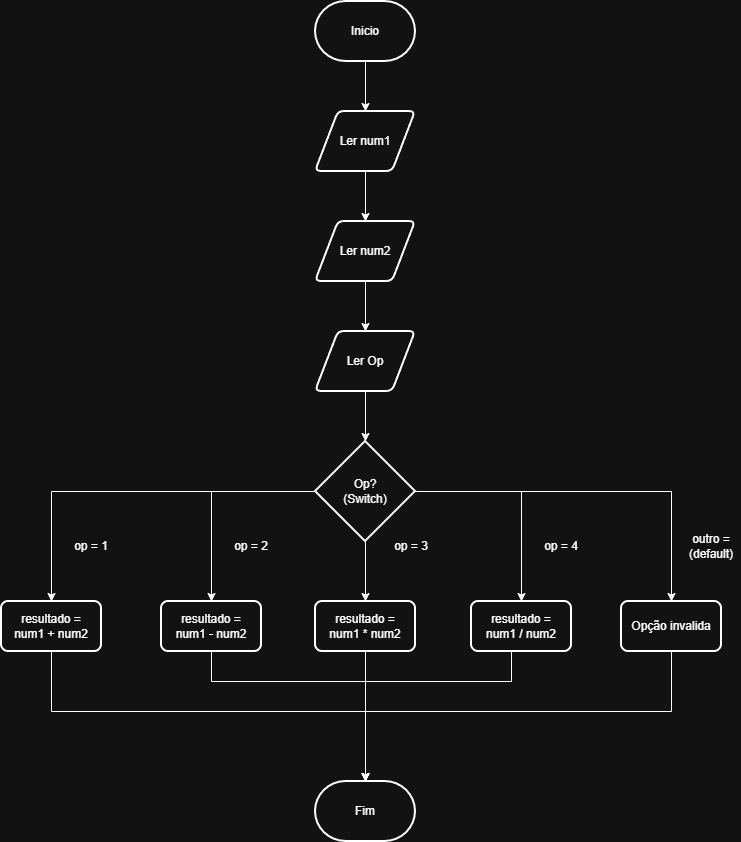

The diagram above was exported from draw.io. Its source (the exported page's mxGraphModel, read from the mxfile embedded in the PNG):
<mxGraphModel dx="1369" dy="790" grid="1" gridSize="10" guides="1" tooltips="1" connect="1" arrows="1" fold="1" page="1" pageScale="1" pageWidth="827" pageHeight="1169" math="0" shadow="0">
  <root>
    <mxCell id="0" />
    <mxCell id="1" parent="0" />
    <mxCell id="osf36_nrEY2QZiIPrQBv-7" edge="1" parent="1" source="osf36_nrEY2QZiIPrQBv-1" style="edgeStyle=orthogonalEdgeStyle;rounded=0;orthogonalLoop=1;jettySize=auto;html=1;" target="osf36_nrEY2QZiIPrQBv-2" value="">
      <mxGeometry relative="1" as="geometry" />
    </mxCell>
    <mxCell id="osf36_nrEY2QZiIPrQBv-1" parent="1" style="strokeWidth=2;html=1;shape=mxgraph.flowchart.terminator;whiteSpace=wrap;" value="Inicio" vertex="1">
      <mxGeometry height="60" width="100" x="364" y="60" as="geometry" />
    </mxCell>
    <mxCell id="osf36_nrEY2QZiIPrQBv-8" edge="1" parent="1" source="osf36_nrEY2QZiIPrQBv-2" style="edgeStyle=orthogonalEdgeStyle;rounded=0;orthogonalLoop=1;jettySize=auto;html=1;" target="osf36_nrEY2QZiIPrQBv-4" value="">
      <mxGeometry relative="1" as="geometry" />
    </mxCell>
    <mxCell id="osf36_nrEY2QZiIPrQBv-2" parent="1" style="shape=parallelogram;html=1;strokeWidth=2;perimeter=parallelogramPerimeter;whiteSpace=wrap;rounded=1;arcSize=12;size=0.23;" value="Ler num1" vertex="1">
      <mxGeometry height="60" width="100" x="364" y="170" as="geometry" />
    </mxCell>
    <mxCell id="osf36_nrEY2QZiIPrQBv-11" edge="1" parent="1" source="osf36_nrEY2QZiIPrQBv-3" style="edgeStyle=orthogonalEdgeStyle;rounded=0;orthogonalLoop=1;jettySize=auto;html=1;" target="osf36_nrEY2QZiIPrQBv-10" value="">
      <mxGeometry relative="1" as="geometry" />
    </mxCell>
    <mxCell id="osf36_nrEY2QZiIPrQBv-3" parent="1" style="shape=parallelogram;html=1;strokeWidth=2;perimeter=parallelogramPerimeter;whiteSpace=wrap;rounded=1;arcSize=12;size=0.23;" value="Ler Op" vertex="1">
      <mxGeometry height="60" width="100" x="364" y="390" as="geometry" />
    </mxCell>
    <mxCell id="osf36_nrEY2QZiIPrQBv-9" edge="1" parent="1" source="osf36_nrEY2QZiIPrQBv-4" style="edgeStyle=orthogonalEdgeStyle;rounded=0;orthogonalLoop=1;jettySize=auto;html=1;" target="osf36_nrEY2QZiIPrQBv-3" value="">
      <mxGeometry relative="1" as="geometry" />
    </mxCell>
    <mxCell id="osf36_nrEY2QZiIPrQBv-4" parent="1" style="shape=parallelogram;html=1;strokeWidth=2;perimeter=parallelogramPerimeter;whiteSpace=wrap;rounded=1;arcSize=12;size=0.23;" value="Ler num2" vertex="1">
      <mxGeometry height="60" width="100" x="364" y="280" as="geometry" />
    </mxCell>
    <mxCell id="osf36_nrEY2QZiIPrQBv-18" edge="1" parent="1" source="osf36_nrEY2QZiIPrQBv-10" style="edgeStyle=orthogonalEdgeStyle;rounded=0;orthogonalLoop=1;jettySize=auto;html=1;" target="osf36_nrEY2QZiIPrQBv-12" value="">
      <mxGeometry relative="1" as="geometry" />
    </mxCell>
    <mxCell id="osf36_nrEY2QZiIPrQBv-20" edge="1" parent="1" source="osf36_nrEY2QZiIPrQBv-10" style="edgeStyle=orthogonalEdgeStyle;rounded=0;orthogonalLoop=1;jettySize=auto;html=1;" target="osf36_nrEY2QZiIPrQBv-16" value="">
      <mxGeometry relative="1" as="geometry" />
    </mxCell>
    <mxCell id="osf36_nrEY2QZiIPrQBv-21" edge="1" parent="1" source="osf36_nrEY2QZiIPrQBv-10" style="edgeStyle=orthogonalEdgeStyle;rounded=0;orthogonalLoop=1;jettySize=auto;html=1;" target="osf36_nrEY2QZiIPrQBv-15" value="">
      <mxGeometry relative="1" as="geometry" />
    </mxCell>
    <mxCell id="osf36_nrEY2QZiIPrQBv-22" edge="1" parent="1" style="edgeStyle=orthogonalEdgeStyle;rounded=0;orthogonalLoop=1;jettySize=auto;html=1;" value="">
      <mxGeometry relative="1" as="geometry">
        <mxPoint x="464" y="550" as="sourcePoint" />
        <mxPoint x="570" y="660" as="targetPoint" />
      </mxGeometry>
    </mxCell>
    <mxCell id="osf36_nrEY2QZiIPrQBv-32" edge="1" parent="1" source="osf36_nrEY2QZiIPrQBv-10" style="edgeStyle=orthogonalEdgeStyle;rounded=0;orthogonalLoop=1;jettySize=auto;html=1;" target="osf36_nrEY2QZiIPrQBv-28" value="">
      <mxGeometry relative="1" as="geometry" />
    </mxCell>
    <mxCell id="osf36_nrEY2QZiIPrQBv-10" parent="1" style="strokeWidth=2;html=1;shape=mxgraph.flowchart.decision;whiteSpace=wrap;" value="Op?&lt;br&gt;(Switch)" vertex="1">
      <mxGeometry height="100" width="100" x="364" y="500" as="geometry" />
    </mxCell>
    <mxCell id="osf36_nrEY2QZiIPrQBv-24" edge="1" parent="1" source="osf36_nrEY2QZiIPrQBv-12" style="edgeStyle=orthogonalEdgeStyle;rounded=0;orthogonalLoop=1;jettySize=auto;html=1;" target="osf36_nrEY2QZiIPrQBv-23" value="">
      <mxGeometry relative="1" as="geometry">
        <Array as="points">
          <mxPoint x="100" y="770" />
          <mxPoint x="414" y="770" />
        </Array>
      </mxGeometry>
    </mxCell>
    <mxCell id="osf36_nrEY2QZiIPrQBv-12" parent="1" style="rounded=1;whiteSpace=wrap;html=1;absoluteArcSize=1;arcSize=14;strokeWidth=2;" value="resultado =&lt;br&gt;num1 + num2" vertex="1">
      <mxGeometry height="50" width="100" x="50" y="660" as="geometry" />
    </mxCell>
    <mxCell id="osf36_nrEY2QZiIPrQBv-25" edge="1" parent="1" source="osf36_nrEY2QZiIPrQBv-15" style="edgeStyle=orthogonalEdgeStyle;rounded=0;orthogonalLoop=1;jettySize=auto;html=1;" target="osf36_nrEY2QZiIPrQBv-23" value="">
      <mxGeometry relative="1" as="geometry">
        <Array as="points">
          <mxPoint x="260" y="740" />
          <mxPoint x="414" y="740" />
        </Array>
      </mxGeometry>
    </mxCell>
    <mxCell id="osf36_nrEY2QZiIPrQBv-15" parent="1" style="rounded=1;whiteSpace=wrap;html=1;absoluteArcSize=1;arcSize=14;strokeWidth=2;" value="resultado =&lt;br&gt;num1 - num2" vertex="1">
      <mxGeometry height="50" width="100" x="210" y="660" as="geometry" />
    </mxCell>
    <mxCell id="osf36_nrEY2QZiIPrQBv-26" edge="1" parent="1" source="osf36_nrEY2QZiIPrQBv-16" style="edgeStyle=orthogonalEdgeStyle;rounded=0;orthogonalLoop=1;jettySize=auto;html=1;" target="osf36_nrEY2QZiIPrQBv-23" value="">
      <mxGeometry relative="1" as="geometry" />
    </mxCell>
    <mxCell id="osf36_nrEY2QZiIPrQBv-16" parent="1" style="rounded=1;whiteSpace=wrap;html=1;absoluteArcSize=1;arcSize=14;strokeWidth=2;" value="resultado =&lt;br&gt;num1 * num2" vertex="1">
      <mxGeometry height="50" width="100" x="364" y="660" as="geometry" />
    </mxCell>
    <mxCell id="osf36_nrEY2QZiIPrQBv-27" edge="1" parent="1" source="osf36_nrEY2QZiIPrQBv-17" style="edgeStyle=orthogonalEdgeStyle;rounded=0;orthogonalLoop=1;jettySize=auto;html=1;" target="osf36_nrEY2QZiIPrQBv-23" value="">
      <mxGeometry relative="1" as="geometry">
        <Array as="points">
          <mxPoint x="560" y="740" />
          <mxPoint x="414" y="740" />
        </Array>
      </mxGeometry>
    </mxCell>
    <mxCell id="osf36_nrEY2QZiIPrQBv-17" parent="1" style="rounded=1;whiteSpace=wrap;html=1;absoluteArcSize=1;arcSize=14;strokeWidth=2;" value="resultado =&lt;br&gt;num1 / num2" vertex="1">
      <mxGeometry height="50" width="100" x="520" y="660" as="geometry" />
    </mxCell>
    <mxCell id="osf36_nrEY2QZiIPrQBv-23" parent="1" style="strokeWidth=2;html=1;shape=mxgraph.flowchart.terminator;whiteSpace=wrap;" value="Fim" vertex="1">
      <mxGeometry height="60" width="100" x="364" y="840" as="geometry" />
    </mxCell>
    <mxCell id="osf36_nrEY2QZiIPrQBv-33" edge="1" parent="1" source="osf36_nrEY2QZiIPrQBv-28" style="edgeStyle=orthogonalEdgeStyle;rounded=0;orthogonalLoop=1;jettySize=auto;html=1;" target="osf36_nrEY2QZiIPrQBv-23" value="">
      <mxGeometry relative="1" as="geometry">
        <Array as="points">
          <mxPoint x="720" y="770" />
          <mxPoint x="414" y="770" />
        </Array>
      </mxGeometry>
    </mxCell>
    <mxCell id="osf36_nrEY2QZiIPrQBv-28" parent="1" style="rounded=1;whiteSpace=wrap;html=1;absoluteArcSize=1;arcSize=14;strokeWidth=2;" value="Opção invalida" vertex="1">
      <mxGeometry height="50" width="100" x="670" y="660" as="geometry" />
    </mxCell>
    <mxCell id="osf36_nrEY2QZiIPrQBv-34" parent="1" style="text;html=1;whiteSpace=wrap;strokeColor=none;fillColor=none;align=center;verticalAlign=middle;rounded=0;" value="op =&amp;nbsp;&lt;span style=&quot;color: rgba(0, 0, 0, 0); font-family: monospace; font-size: 0px; text-align: start; text-wrap-mode: nowrap;&quot;&gt;%3CmxGraphModel%3E%3Croot%3E%3CmxCell%20id%3D%220%22%2F%3E%3CmxCell%20id%3D%221%22%20parent%3D%220%22%2F%3E%3CmxCell%20id%3D%222%22%20parent%3D%221%22%20style%3D%22rounded%3D1%3BwhiteSpace%3Dwrap%3Bhtml%3D1%3BabsoluteArcSize%3D1%3BarcSize%3D14%3BstrokeWidth%3D2%3B%22%20value%3D%22resultado%20%3D%26lt%3Bbr%26gt%3Bnum1%20%2F%20num2%22%20vertex%3D%221%22%3E%3CmxGeometry%20height%3D%2250%22%20width%3D%22100%22%20x%3D%22500%22%20y%3D%22660%22%20as%3D%22geometry%22%2F%3E%3C%2FmxCell%3E%3C%2Froot%3E%3C%2FmxGraphModel%3E&lt;/span&gt;1" vertex="1">
      <mxGeometry height="30" width="60" x="110" y="590" as="geometry" />
    </mxCell>
    <mxCell id="osf36_nrEY2QZiIPrQBv-36" parent="1" style="text;html=1;whiteSpace=wrap;strokeColor=none;fillColor=none;align=center;verticalAlign=middle;rounded=0;" value="op = 2&lt;span style=&quot;color: rgba(0, 0, 0, 0); font-family: monospace; font-size: 0px; text-align: start; text-wrap-mode: nowrap;&quot;&gt;%3CmxGraphModel%3E%3Croot%3E%3CmxCell%20id%3D%220%22%2F%3E%3CmxCell%20id%3D%221%22%20parent%3D%220%22%2F%3E%3CmxCell%20id%3D%222%22%20parent%3D%221%22%20style%3D%22rounded%3D1%3BwhiteSpace%3Dwrap%3Bhtml%3D1%3BabsoluteArcSize%3D1%3BarcSize%3D14%3BstrokeWidth%3D2%3B%22%20value%3D%22resultado%20%3D%26lt%3Bbr%26gt%3Bnum1%20%2F%20num2%22%20vertex%3D%221%22%3E%3CmxGeometry%20height%3D%2250%22%20width%3D%22100%22%20x%3D%22500%22%20y%3D%22660%22%20as%3D%22geometry%22%2F%3E%3C%2FmxCell%3E%3C%2Froot%3E%3C%2FmxGraphModel%3E22&lt;/span&gt;" vertex="1">
      <mxGeometry height="30" width="60" x="270" y="590" as="geometry" />
    </mxCell>
    <mxCell id="osf36_nrEY2QZiIPrQBv-37" parent="1" style="text;html=1;whiteSpace=wrap;strokeColor=none;fillColor=none;align=center;verticalAlign=middle;rounded=0;" value="op = 3&lt;span style=&quot;color: rgba(0, 0, 0, 0); font-family: monospace; font-size: 0px; text-align: start; text-wrap-mode: nowrap;&quot;&gt;%3CmxGraphModel%3E%3Croot%3E%3CmxCell%20id%3D%220%22%2F%3E%3CmxCell%20id%3D%221%22%20parent%3D%220%22%2F%3E%3CmxCell%20id%3D%222%22%20parent%3D%221%22%20style%3D%22rounded%3D1%3BwhiteSpace%3Dwrap%3Bhtml%3D1%3BabsoluteArcSize%3D1%3BarcSize%3D14%3BstrokeWidth%3D2%3B%22%20value%3D%22resultado%20%3D%26lt%3Bbr%26gt%3Bnum1%20%2F%20num2%22%20vertex%3D%221%22%3E%3CmxGeometry%20height%3D%2250%22%20width%3D%22100%22%20x%3D%22500%22%20y%3D%22660%22%20as%3D%22geometry%22%2F%3E%3C%2FmxCell%3E%3C%2Froot%3E%3C%2FmxGraphModel%3E3&lt;/span&gt;" vertex="1">
      <mxGeometry height="30" width="60" x="430" y="590" as="geometry" />
    </mxCell>
    <mxCell id="osf36_nrEY2QZiIPrQBv-38" parent="1" style="text;html=1;whiteSpace=wrap;strokeColor=none;fillColor=none;align=center;verticalAlign=middle;rounded=0;" value="op = 4&lt;span style=&quot;color: rgba(0, 0, 0, 0); font-family: monospace; font-size: 0px; text-align: start; text-wrap-mode: nowrap;&quot;&gt;%3CmxGraphModel%3E%3Croot%3E%3CmxCell%20id%3D%220%22%2F%3E%3CmxCell%20id%3D%221%22%20parent%3D%220%22%2F%3E%3CmxCell%20id%3D%222%22%20parent%3D%221%22%20style%3D%22rounded%3D1%3BwhiteSpace%3Dwrap%3Bhtml%3D1%3BabsoluteArcSize%3D1%3BarcSize%3D14%3BstrokeWidth%3D2%3B%22%20value%3D%22resultado%20%3D%26lt%3Bbr%26gt%3Bnum1%20%2F%20num2%22%20vertex%3D%221%22%3E%3CmxGeometry%20height%3D%2250%22%20width%3D%22100%22%20x%3D%22500%22%20y%3D%22660%22%20as%3D%22geometry%22%2F%3E%3C%2FmxCell%3E%3C%2Froot%3E%3C%2FmxGraphModel%3E4&lt;/span&gt;" vertex="1">
      <mxGeometry height="30" width="60" x="580" y="590" as="geometry" />
    </mxCell>
    <mxCell id="osf36_nrEY2QZiIPrQBv-39" parent="1" style="text;html=1;whiteSpace=wrap;strokeColor=none;fillColor=none;align=center;verticalAlign=middle;rounded=0;" value="outro =&lt;br&gt;(default)" vertex="1">
      <mxGeometry height="30" width="60" x="730" y="590" as="geometry" />
    </mxCell>
  </root>
</mxGraphModel>